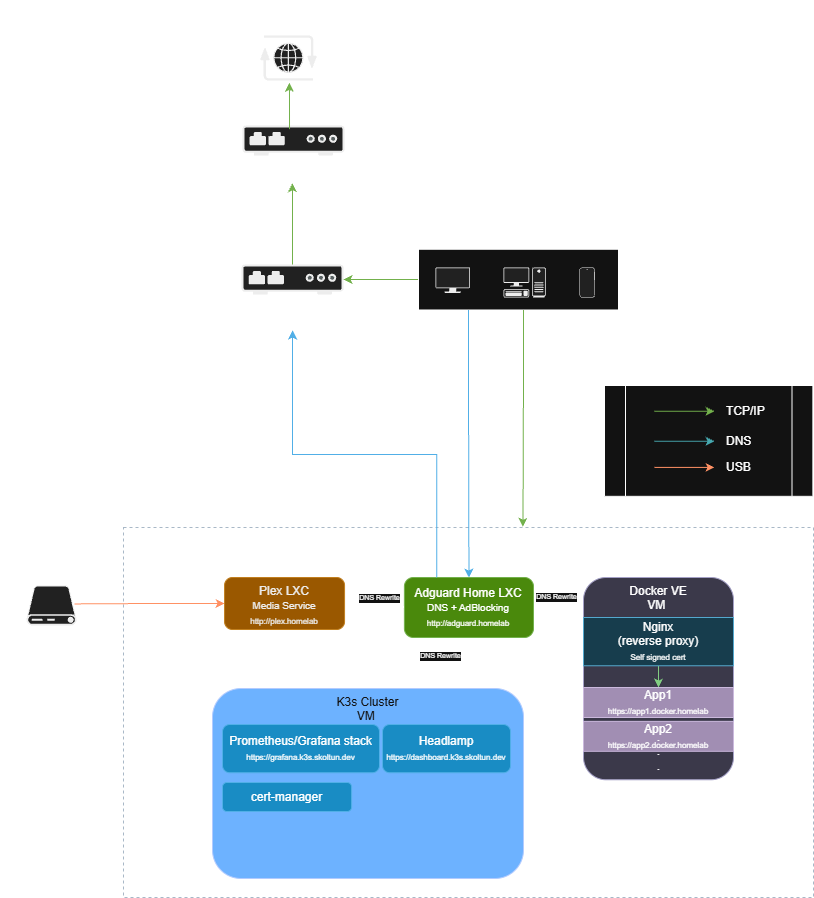

The diagram above was exported from draw.io. Its source (the exported page's mxGraphModel, read from the mxfile embedded in the PNG):
<mxGraphModel dx="2054" dy="2280" grid="0" gridSize="10" guides="0" tooltips="1" connect="1" arrows="1" fold="1" page="1" pageScale="1" pageWidth="827" pageHeight="1169" math="0" shadow="0">
  <root>
    <mxCell id="0" />
    <mxCell id="1" parent="0" />
    <mxCell id="J0J9q_RHsTerkX88d5Zk-31" parent="1" style="shape=process;whiteSpace=wrap;html=1;backgroundOutline=1;" value="" vertex="1">
      <mxGeometry height="110.83" width="208.38" x="661" y="88" as="geometry" />
    </mxCell>
    <mxCell id="J0J9q_RHsTerkX88d5Zk-13" parent="1" style="verticalLabelPosition=bottom;verticalAlign=top;html=1;shape=mxgraph.basic.rect;fillColor2=none;strokeWidth=1;size=20;indent=5;dashed=1;fillColor=none;fontColor=#ffffff;strokeColor=#314354;" value="" vertex="1">
      <mxGeometry height="370" width="690" x="180" y="230" as="geometry" />
    </mxCell>
    <mxCell id="zsR1o4dWrqt_Se6p07Ys-6" edge="1" parent="1" source="J0J9q_RHsTerkX88d5Zk-4" style="edgeStyle=orthogonalEdgeStyle;rounded=0;orthogonalLoop=1;jettySize=auto;html=1;entryX=0;entryY=0.5;entryDx=0;entryDy=0;fillColor=#60a917;strokeColor=#2D7600;startArrow=classic;startFill=1;endArrow=none;endFill=0;" target="J0J9q_RHsTerkX88d5Zk-15">
      <mxGeometry relative="1" as="geometry" />
    </mxCell>
    <mxCell id="zsR1o4dWrqt_Se6p07Ys-11" edge="1" parent="1" source="J0J9q_RHsTerkX88d5Zk-4" style="edgeStyle=orthogonalEdgeStyle;rounded=0;orthogonalLoop=1;jettySize=auto;html=1;fillColor=#60a917;strokeColor=#2D7600;">
      <mxGeometry relative="1" as="geometry">
        <mxPoint x="348.86" y="-114.29" as="targetPoint" />
      </mxGeometry>
    </mxCell>
    <mxCell id="J0J9q_RHsTerkX88d5Zk-4" parent="1" style="fillColorStyles=neutralFill;neutralFill=#9DA6A8;shape=mxgraph.networks2.icon;aspect=fixed;fillColor=#EDEDED;strokeColor=#000000;gradientColor=#5B6163;network2IconShadow=1;network2bgFillColor=none;labelPosition=center;verticalLabelPosition=bottom;align=center;verticalAlign=middle;network2Icon=mxgraph.networks2.modem;network2IconYOffset=0.0131;network2IconW=1;network2IconH=0.2938;fontSize=8;" value="TP Link Archer Router &#10;(DHCP)" vertex="1">
      <mxGeometry height="30" width="102.11" x="298" y="-33" as="geometry" />
    </mxCell>
    <mxCell id="J0J9q_RHsTerkX88d5Zk-14" parent="1" style="text;html=1;whiteSpace=wrap;strokeColor=none;fillColor=none;align=center;verticalAlign=middle;rounded=0;fontFamily=Verdana;fontSize=9;labelBorderColor=default;fontColor=light-dark(default, #a9b8c7);" value="Dell Optiplex&amp;nbsp;&amp;nbsp;&lt;div&gt;Proxmox VE&amp;nbsp;&lt;/div&gt;" vertex="1">
      <mxGeometry height="30" width="110" x="164" y="189" as="geometry" />
    </mxCell>
    <mxCell id="J0J9q_RHsTerkX88d5Zk-19" connectable="0" parent="1" style="group" value="" vertex="1">
      <mxGeometry height="80" width="81.05" x="310" y="-297" as="geometry" />
    </mxCell>
    <mxCell id="J0J9q_RHsTerkX88d5Zk-10" parent="J0J9q_RHsTerkX88d5Zk-19" style="shape=mxgraph.networks2.icon;aspect=fixed;fillColor=#EDEDED;strokeColor=#000000;gradientColor=#5B6163;network2IconShadow=1;network2bgFillColor=none;labelPosition=center;verticalLabelPosition=bottom;align=center;verticalAlign=bottom;network2Icon=mxgraph.networks2.internet;network2IconXOffset=0.0012;network2IconYOffset=0.0035;network2IconW=0.9677;network2IconH=0.7722;" value="" vertex="1">
      <mxGeometry height="45.019676432006996" width="56.417431861244715" x="6.754166666666666" y="34.980323567993" as="geometry" />
    </mxCell>
    <mxCell id="J0J9q_RHsTerkX88d5Zk-18" parent="J0J9q_RHsTerkX88d5Zk-19" style="text;html=1;whiteSpace=wrap;strokeColor=none;fillColor=none;align=center;verticalAlign=middle;rounded=0;" value="&lt;font style=&quot;font-size: 8px;&quot;&gt;Internet&lt;/font&gt;" vertex="1">
      <mxGeometry height="32" width="67" y="9" as="geometry" />
    </mxCell>
    <mxCell id="J0J9q_RHsTerkX88d5Zk-20" connectable="0" parent="1" style="group" value="" vertex="1">
      <mxGeometry height="117.52000000000001" width="245" x="475" y="-77.52000000000001" as="geometry" />
    </mxCell>
    <mxCell id="J0J9q_RHsTerkX88d5Zk-24" connectable="0" parent="J0J9q_RHsTerkX88d5Zk-20" style="group" value="" vertex="1">
      <mxGeometry height="90" width="200" as="geometry" />
    </mxCell>
    <mxCell id="J0J9q_RHsTerkX88d5Zk-15" parent="J0J9q_RHsTerkX88d5Zk-24" style="rounded=0;whiteSpace=wrap;html=1;" value="" vertex="1">
      <mxGeometry height="60.74" width="200" y="29.26" as="geometry" />
    </mxCell>
    <mxCell id="J0J9q_RHsTerkX88d5Zk-7" parent="J0J9q_RHsTerkX88d5Zk-24" style="shape=mxgraph.networks2.icon;aspect=fixed;fillColor=#EDEDED;strokeColor=#000000;gradientColor=#5B6163;network2IconShadow=1;network2bgFillColor=none;labelPosition=center;verticalLabelPosition=bottom;align=center;verticalAlign=top;network2Icon=mxgraph.networks2.monitor;network2IconYOffset=-0.009;network2IconW=1;network2IconH=0.742;" value="" vertex="1">
      <mxGeometry height="25.54" width="34.42" x="17" y="47.52" as="geometry" />
    </mxCell>
    <mxCell id="J0J9q_RHsTerkX88d5Zk-8" parent="J0J9q_RHsTerkX88d5Zk-24" style="shape=mxgraph.networks2.icon;aspect=fixed;fillColor=#EDEDED;strokeColor=#000000;gradientColor=#5B6163;network2IconShadow=1;network2bgFillColor=none;labelPosition=center;verticalLabelPosition=bottom;align=center;verticalAlign=top;network2Icon=mxgraph.networks2.pc;network2IconYOffset=-0.0593;network2IconW=0.9999;network2IconH=0.7096;" value="" vertex="1">
      <mxGeometry height="30" width="42.27" x="85" y="47.52" as="geometry" />
    </mxCell>
    <mxCell id="J0J9q_RHsTerkX88d5Zk-9" parent="J0J9q_RHsTerkX88d5Zk-24" style="shape=mxgraph.networks2.icon;aspect=fixed;fillColor=#EDEDED;strokeColor=#000000;gradientColor=#5B6163;network2IconShadow=1;network2bgFillColor=none;labelPosition=center;verticalLabelPosition=bottom;align=center;verticalAlign=top;network2Icon=mxgraph.networks2.mobile_phone;network2IconXOffset=0.0049;network2IconW=0.5297;network2IconH=1.02;" value="" vertex="1">
      <mxGeometry height="30" width="15.58" x="161" y="47.52" as="geometry" />
    </mxCell>
    <mxCell id="J0J9q_RHsTerkX88d5Zk-16" parent="J0J9q_RHsTerkX88d5Zk-24" style="text;html=1;whiteSpace=wrap;strokeColor=none;fillColor=none;align=center;verticalAlign=middle;rounded=0;" value="&lt;font style=&quot;font-size: 8px;&quot;&gt;LAN Clients&lt;/font&gt;" vertex="1">
      <mxGeometry height="22" width="53" y="8" as="geometry" />
    </mxCell>
    <mxCell id="J0J9q_RHsTerkX88d5Zk-22" connectable="0" parent="1" style="group" value="" vertex="1">
      <mxGeometry height="69.935" width="102.11" x="78" y="258" as="geometry" />
    </mxCell>
    <mxCell id="J0J9q_RHsTerkX88d5Zk-5" parent="J0J9q_RHsTerkX88d5Zk-22" style="shape=mxgraph.networks2.icon;aspect=fixed;fillColor=#EDEDED;strokeColor=#000000;gradientColor=#5B6163;network2IconShadow=1;network2bgFillColor=none;labelPosition=center;verticalLabelPosition=bottom;align=center;verticalAlign=top;network2Icon=mxgraph.networks2.external_storage;network2IconYOffset=-0.0267;network2IconW=1;network2IconH=0.7987;" value="" vertex="1">
      <mxGeometry height="39.934999999999995" width="50" x="5" y="30" as="geometry" />
    </mxCell>
    <mxCell id="J0J9q_RHsTerkX88d5Zk-21" parent="J0J9q_RHsTerkX88d5Zk-22" style="text;html=1;whiteSpace=wrap;strokeColor=none;fillColor=none;align=center;verticalAlign=middle;rounded=0;" value="USB SSD &lt;br&gt;(Media storage)" vertex="1">
      <mxGeometry height="30" width="102.11" x="-21" y="-2.07" as="geometry" />
    </mxCell>
    <mxCell id="J0J9q_RHsTerkX88d5Zk-28" edge="1" parent="1" style="endArrow=classic;html=1;rounded=0;fillColor=#60a917;strokeColor=#2D7600;" value="">
      <mxGeometry height="50" relative="1" width="50" as="geometry">
        <mxPoint x="711" y="113.78" as="sourcePoint" />
        <mxPoint x="771" y="113.78" as="targetPoint" />
      </mxGeometry>
    </mxCell>
    <mxCell id="J0J9q_RHsTerkX88d5Zk-30" edge="1" parent="1" style="endArrow=classic;html=1;rounded=0;fillColor=#b0e3e6;strokeColor=#0e8088;" value="">
      <mxGeometry height="50" relative="1" width="50" as="geometry">
        <mxPoint x="711" y="143.78" as="sourcePoint" />
        <mxPoint x="771" y="143.78" as="targetPoint" />
      </mxGeometry>
    </mxCell>
    <mxCell id="J0J9q_RHsTerkX88d5Zk-33" edge="1" parent="1" style="endArrow=classic;html=1;rounded=0;fillColor=#fa6800;strokeColor=#C73500;" value="">
      <mxGeometry height="50" relative="1" width="50" as="geometry">
        <mxPoint x="711" y="169.91" as="sourcePoint" />
        <mxPoint x="771" y="169.91" as="targetPoint" />
      </mxGeometry>
    </mxCell>
    <mxCell id="J0J9q_RHsTerkX88d5Zk-34" parent="1" style="text;html=1;whiteSpace=wrap;strokeColor=none;fillColor=none;align=left;verticalAlign=middle;rounded=0;" value="TCP/IP" vertex="1">
      <mxGeometry height="20" width="50" x="781" y="104.12" as="geometry" />
    </mxCell>
    <mxCell id="J0J9q_RHsTerkX88d5Zk-35" parent="1" style="text;html=1;whiteSpace=wrap;strokeColor=none;fillColor=none;align=left;verticalAlign=middle;rounded=0;" value="DNS" vertex="1">
      <mxGeometry height="20" width="50" x="781" y="134.12" as="geometry" />
    </mxCell>
    <mxCell id="J0J9q_RHsTerkX88d5Zk-36" parent="1" style="text;html=1;whiteSpace=wrap;strokeColor=none;fillColor=none;align=left;verticalAlign=middle;rounded=0;" value="USB" vertex="1">
      <mxGeometry height="20" width="50" x="781" y="160.25" as="geometry" />
    </mxCell>
    <mxCell id="wymAT9g0-fgxq3w1t2Da-5" connectable="0" parent="1" style="group" value="" vertex="1">
      <mxGeometry height="90" width="129.11" x="460.89" y="250" as="geometry" />
    </mxCell>
    <mxCell id="J0J9q_RHsTerkX88d5Zk-37" parent="wymAT9g0-fgxq3w1t2Da-5" style="rounded=1;whiteSpace=wrap;html=1;labelBackgroundColor=none;fillColor=#60a917;fontColor=#ffffff;strokeColor=#2D7600;" value="" vertex="1">
      <mxGeometry height="60" width="129.11" y="30" as="geometry" />
    </mxCell>
    <mxCell id="J0J9q_RHsTerkX88d5Zk-39" parent="wymAT9g0-fgxq3w1t2Da-5" style="text;html=1;whiteSpace=wrap;strokeColor=none;fillColor=none;align=center;verticalAlign=middle;rounded=0;" value="&lt;div&gt;Adguard Home LXC&lt;/div&gt;&lt;div&gt;&lt;font style=&quot;font-size: 10px;&quot;&gt;DNS + AdBlocking&lt;br&gt;&lt;/font&gt;&lt;font style=&quot;font-size: 8px;&quot;&gt;http://adguard.homelab&lt;/font&gt;&lt;/div&gt;" vertex="1">
      <mxGeometry height="30" width="117.62" x="5.38" y="45" as="geometry" />
    </mxCell>
    <mxCell id="wymAT9g0-fgxq3w1t2Da-6" edge="1" parent="1" source="J0J9q_RHsTerkX88d5Zk-15" style="edgeStyle=orthogonalEdgeStyle;rounded=0;orthogonalLoop=1;jettySize=auto;html=1;fillColor=#1ba1e2;strokeColor=#006EAF;exitX=0.25;exitY=1;exitDx=0;exitDy=0;startArrow=none;startFill=0;entryX=0.5;entryY=0;entryDx=0;entryDy=0;endArrow=classic;endFill=1;" target="J0J9q_RHsTerkX88d5Zk-37">
      <mxGeometry relative="1" as="geometry">
        <Array as="points">
          <mxPoint x="525.44" y="81.67" />
          <mxPoint x="525.44" y="81.67" />
        </Array>
        <mxPoint x="530" y="230" as="targetPoint" />
      </mxGeometry>
    </mxCell>
    <mxCell id="wymAT9g0-fgxq3w1t2Da-35" edge="1" parent="1" source="wymAT9g0-fgxq3w1t2Da-10" style="edgeStyle=orthogonalEdgeStyle;rounded=0;orthogonalLoop=1;jettySize=auto;html=1;startArrow=classic;startFill=1;fillColor=#fa6800;strokeColor=#C73500;entryX=0.959;entryY=0.461;entryDx=0;entryDy=0;entryPerimeter=0;endArrow=none;endFill=0;" target="J0J9q_RHsTerkX88d5Zk-5">
      <mxGeometry relative="1" as="geometry">
        <mxPoint x="110" y="310" as="targetPoint" />
      </mxGeometry>
    </mxCell>
    <mxCell id="wymAT9g0-fgxq3w1t2Da-10" parent="1" style="rounded=1;whiteSpace=wrap;html=1;fillColor=#f0a30a;fontColor=#000000;strokeColor=#BD7000;verticalAlign=top;" value="Plex LXC&lt;br&gt;&lt;font style=&quot;font-size: 10px;&quot;&gt;Media Service&lt;br&gt;&lt;/font&gt;&lt;font style=&quot;font-size: 8px;&quot;&gt;http://plex.homelab&lt;/font&gt;" vertex="1">
      <mxGeometry height="52" width="120" x="281.06" y="280" as="geometry" />
    </mxCell>
    <mxCell id="wymAT9g0-fgxq3w1t2Da-22" edge="1" parent="1" source="wymAT9g0-fgxq3w1t2Da-12" style="endArrow=none;dashed=1;html=1;dashPattern=1 3;strokeWidth=2;rounded=0;entryX=0.296;entryY=0.997;entryDx=0;entryDy=0;exitX=0.738;exitY=0.001;exitDx=0;exitDy=0;exitPerimeter=0;entryPerimeter=0;" target="J0J9q_RHsTerkX88d5Zk-37" value="">
      <mxGeometry height="50" relative="1" width="50" as="geometry">
        <Array as="points" />
        <mxPoint x="490" y="400" as="sourcePoint" />
        <mxPoint x="540" y="350" as="targetPoint" />
      </mxGeometry>
    </mxCell>
    <mxCell id="wymAT9g0-fgxq3w1t2Da-23" connectable="0" parent="wymAT9g0-fgxq3w1t2Da-22" style="edgeLabel;html=1;align=center;verticalAlign=middle;resizable=0;points=[];fontSize=7;" value="DNS Rewrite" vertex="1">
      <mxGeometry relative="1" x="0.3462" y="1" as="geometry">
        <mxPoint x="-1" y="2" as="offset" />
      </mxGeometry>
    </mxCell>
    <mxCell id="wymAT9g0-fgxq3w1t2Da-24" edge="1" parent="1" source="wymAT9g0-fgxq3w1t2Da-7" style="endArrow=none;dashed=1;html=1;dashPattern=1 3;strokeWidth=2;rounded=0;entryX=1;entryY=0.5;entryDx=0;entryDy=0;exitX=0.012;exitY=0.145;exitDx=0;exitDy=0;exitPerimeter=0;" target="J0J9q_RHsTerkX88d5Zk-37" value="">
      <mxGeometry height="50" relative="1" width="50" as="geometry">
        <mxPoint x="490" y="400" as="sourcePoint" />
        <mxPoint x="540" y="350" as="targetPoint" />
      </mxGeometry>
    </mxCell>
    <mxCell id="wymAT9g0-fgxq3w1t2Da-27" connectable="0" parent="wymAT9g0-fgxq3w1t2Da-24" style="edgeLabel;html=1;align=center;verticalAlign=middle;resizable=0;points=[];fontSize=7;" value="DNS Rewrite" vertex="1">
      <mxGeometry relative="1" x="0.1238" y="1" as="geometry">
        <mxPoint y="-11" as="offset" />
      </mxGeometry>
    </mxCell>
    <mxCell id="wymAT9g0-fgxq3w1t2Da-25" connectable="0" parent="1" style="group" value="" vertex="1">
      <mxGeometry height="202.27" width="150" x="640" y="280" as="geometry" />
    </mxCell>
    <mxCell id="wymAT9g0-fgxq3w1t2Da-7" parent="wymAT9g0-fgxq3w1t2Da-25" style="rounded=1;whiteSpace=wrap;html=1;fillColor=#d0cee2;strokeColor=#56517e;verticalAlign=top;" value="Docker VE&lt;br&gt;VM&amp;nbsp;" vertex="1">
      <mxGeometry height="202.27000000000007" width="150" as="geometry" />
    </mxCell>
    <mxCell id="wymAT9g0-fgxq3w1t2Da-20" edge="1" parent="wymAT9g0-fgxq3w1t2Da-25" source="wymAT9g0-fgxq3w1t2Da-13" style="edgeStyle=orthogonalEdgeStyle;rounded=0;orthogonalLoop=1;jettySize=auto;html=1;exitX=0.5;exitY=1;exitDx=0;exitDy=0;entryX=0.5;entryY=0;entryDx=0;entryDy=0;fillColor=#008a00;strokeColor=#005700;" target="wymAT9g0-fgxq3w1t2Da-14">
      <mxGeometry relative="1" as="geometry" />
    </mxCell>
    <mxCell id="wymAT9g0-fgxq3w1t2Da-13" parent="wymAT9g0-fgxq3w1t2Da-25" style="rounded=0;whiteSpace=wrap;html=1;fillColor=#b1ddf0;strokeColor=#10739e;" value="Nginx&lt;br&gt;(reverse proxy)&lt;br&gt;&lt;font style=&quot;font-size: 8px;&quot;&gt;Self signed cert&lt;/font&gt;" vertex="1">
      <mxGeometry height="48.27" width="150" y="40" as="geometry" />
    </mxCell>
    <mxCell id="wymAT9g0-fgxq3w1t2Da-14" parent="wymAT9g0-fgxq3w1t2Da-25" style="rounded=0;whiteSpace=wrap;html=1;fillColor=#76608a;fontColor=light-dark(#FFFFFF,#FFFFFF);strokeColor=#432D57;" value="App1&lt;br&gt;&lt;font style=&quot;font-size: 8px;&quot;&gt;https://app1.docker.homelab&lt;/font&gt;" vertex="1">
      <mxGeometry height="30.000000000000007" width="150" y="110" as="geometry" />
    </mxCell>
    <mxCell id="wymAT9g0-fgxq3w1t2Da-15" parent="wymAT9g0-fgxq3w1t2Da-25" style="rounded=0;whiteSpace=wrap;html=1;fillColor=#76608a;fontColor=light-dark(#FFFFFF,#FFFFFF);strokeColor=#432D57;" value="App2&lt;br&gt;&lt;font style=&quot;font-size: 8px;&quot;&gt;https://app2.docker.homelab&lt;/font&gt;" vertex="1">
      <mxGeometry height="30.000000000000007" width="150" y="143.86" as="geometry" />
    </mxCell>
    <mxCell id="wymAT9g0-fgxq3w1t2Da-19" parent="wymAT9g0-fgxq3w1t2Da-25" style="text;html=1;whiteSpace=wrap;strokeColor=none;fillColor=none;align=center;verticalAlign=middle;rounded=0;" value=".&lt;div&gt;.&lt;/div&gt;&lt;div&gt;.&lt;/div&gt;" vertex="1">
      <mxGeometry height="39.93000000000001" width="12.5" x="68.75" y="154.00000000000003" as="geometry" />
    </mxCell>
    <mxCell id="wymAT9g0-fgxq3w1t2Da-26" connectable="0" parent="1" style="group" value="" vertex="1">
      <mxGeometry height="190" width="266.11" x="350" y="391" as="geometry" />
    </mxCell>
    <mxCell id="wymAT9g0-fgxq3w1t2Da-12" parent="wymAT9g0-fgxq3w1t2Da-26" style="rounded=1;whiteSpace=wrap;html=1;fillColor=#0050ef;fontColor=#ffffff;strokeColor=#001DBC;verticalAlign=top;" value="K3s Cluster&lt;br&gt;VM&amp;nbsp;" vertex="1">
      <mxGeometry height="190" width="311" x="-81" as="geometry" />
    </mxCell>
    <mxCell id="zsR1o4dWrqt_Se6p07Ys-2" parent="wymAT9g0-fgxq3w1t2Da-26" style="rounded=1;whiteSpace=wrap;html=1;fillColor=#1ba1e2;strokeColor=#006EAF;fontColor=light-dark(#FFFFFF,#FFFFFF);" value="Headlamp&lt;br&gt;&lt;font style=&quot;font-size: 8px;&quot;&gt;https://dashboard.k3s.skoltun.dev&lt;/font&gt;" vertex="1">
      <mxGeometry height="48.27" width="128.05" x="89" y="36" as="geometry" />
    </mxCell>
    <mxCell id="wymAT9g0-fgxq3w1t2Da-21" parent="wymAT9g0-fgxq3w1t2Da-26" style="rounded=1;whiteSpace=wrap;html=1;fillColor=#1ba1e2;strokeColor=#006EAF;fontColor=light-dark(#FFFFFF,#FFFFFF);" value="Prometheus/Grafana stack&lt;br&gt;&lt;font style=&quot;font-size: 8px;&quot;&gt;https://grafana.k3s.skoltun.dev&lt;/font&gt;" vertex="1">
      <mxGeometry height="48.27" width="157" x="-71" y="36" as="geometry" />
    </mxCell>
    <mxCell id="zsR1o4dWrqt_Se6p07Ys-1" parent="wymAT9g0-fgxq3w1t2Da-26" style="rounded=1;whiteSpace=wrap;html=1;fillColor=#1ba1e2;strokeColor=#006EAF;fontColor=light-dark(#FFFFFF,#FFFFFF);" value="cert-manager" vertex="1">
      <mxGeometry height="29" width="129.11" x="-71" y="94" as="geometry" />
    </mxCell>
    <mxCell id="wymAT9g0-fgxq3w1t2Da-28" edge="1" parent="1" style="endArrow=none;dashed=1;html=1;dashPattern=1 3;strokeWidth=2;rounded=0;entryX=0;entryY=0.5;entryDx=0;entryDy=0;" target="J0J9q_RHsTerkX88d5Zk-37" value="">
      <mxGeometry height="50" relative="1" width="50" as="geometry">
        <mxPoint x="403.1" y="310" as="sourcePoint" />
        <mxPoint x="520" y="290" as="targetPoint" />
      </mxGeometry>
    </mxCell>
    <mxCell id="wymAT9g0-fgxq3w1t2Da-29" connectable="0" parent="wymAT9g0-fgxq3w1t2Da-28" style="edgeLabel;html=1;align=center;verticalAlign=middle;resizable=0;points=[];fontSize=7;" value="DNS Rewrite" vertex="1">
      <mxGeometry relative="1" x="0.3101" as="geometry">
        <mxPoint x="-6" y="-10" as="offset" />
      </mxGeometry>
    </mxCell>
    <mxCell id="wymAT9g0-fgxq3w1t2Da-34" edge="1" parent="1" source="J0J9q_RHsTerkX88d5Zk-15" style="edgeStyle=orthogonalEdgeStyle;rounded=0;orthogonalLoop=1;jettySize=auto;html=1;entryX=0.579;entryY=-0.002;entryDx=0;entryDy=0;entryPerimeter=0;fillColor=#60a917;strokeColor=#2D7600;startArrow=none;startFill=0;" target="J0J9q_RHsTerkX88d5Zk-13">
      <mxGeometry relative="1" as="geometry">
        <Array as="points">
          <mxPoint x="580" y="70" />
          <mxPoint x="580" y="70" />
        </Array>
      </mxGeometry>
    </mxCell>
    <mxCell id="zsR1o4dWrqt_Se6p07Ys-4" parent="1" style="fillColorStyles=neutralFill;neutralFill=#9DA6A8;shape=mxgraph.networks2.icon;aspect=fixed;fillColor=#EDEDED;strokeColor=#000000;gradientColor=#5B6163;network2IconShadow=1;network2bgFillColor=none;labelPosition=center;verticalLabelPosition=bottom;align=center;verticalAlign=top;network2Icon=mxgraph.networks2.modem;network2IconYOffset=0.0131;network2IconW=1;network2IconH=0.2938;fontSize=8;" value="ISP Router&#10;(Gateway)" vertex="1">
      <mxGeometry height="30" width="102.11" x="298.95" y="-172" as="geometry" />
    </mxCell>
    <mxCell id="zsR1o4dWrqt_Se6p07Ys-5" edge="1" parent="1" source="zsR1o4dWrqt_Se6p07Ys-4" style="edgeStyle=orthogonalEdgeStyle;rounded=0;orthogonalLoop=1;jettySize=auto;html=1;startArrow=none;startFill=0;fillColor=#60a917;strokeColor=#2D7600;entryX=0.518;entryY=1.052;entryDx=0;entryDy=0;entryPerimeter=0;exitX=0.461;exitY=0.122;exitDx=0;exitDy=0;exitPerimeter=0;endArrow=classic;endFill=1;" target="J0J9q_RHsTerkX88d5Zk-10">
      <mxGeometry relative="1" as="geometry">
        <mxPoint x="520" y="65" as="sourcePoint" />
        <mxPoint x="520" y="-50" as="targetPoint" />
      </mxGeometry>
    </mxCell>
    <mxCell id="zsR1o4dWrqt_Se6p07Ys-8" edge="1" parent="1" source="J0J9q_RHsTerkX88d5Zk-37" style="edgeStyle=orthogonalEdgeStyle;rounded=0;orthogonalLoop=1;jettySize=auto;html=1;exitX=0.25;exitY=0;exitDx=0;exitDy=0;fillColor=#1ba1e2;strokeColor=#006EAF;">
      <mxGeometry relative="1" as="geometry">
        <mxPoint x="349.1" y="33" as="targetPoint" />
      </mxGeometry>
    </mxCell>
    <mxCell id="zsR1o4dWrqt_Se6p07Ys-9" connectable="0" parent="zsR1o4dWrqt_Se6p07Ys-8" style="edgeLabel;html=1;align=center;verticalAlign=middle;resizable=0;points=[];" value="&lt;div&gt;&lt;br&gt;&lt;/div&gt;&lt;div&gt;&lt;br&gt;&lt;/div&gt;" vertex="1">
      <mxGeometry relative="1" x="0.8939" y="2" as="geometry">
        <mxPoint as="offset" />
      </mxGeometry>
    </mxCell>
  </root>
</mxGraphModel>